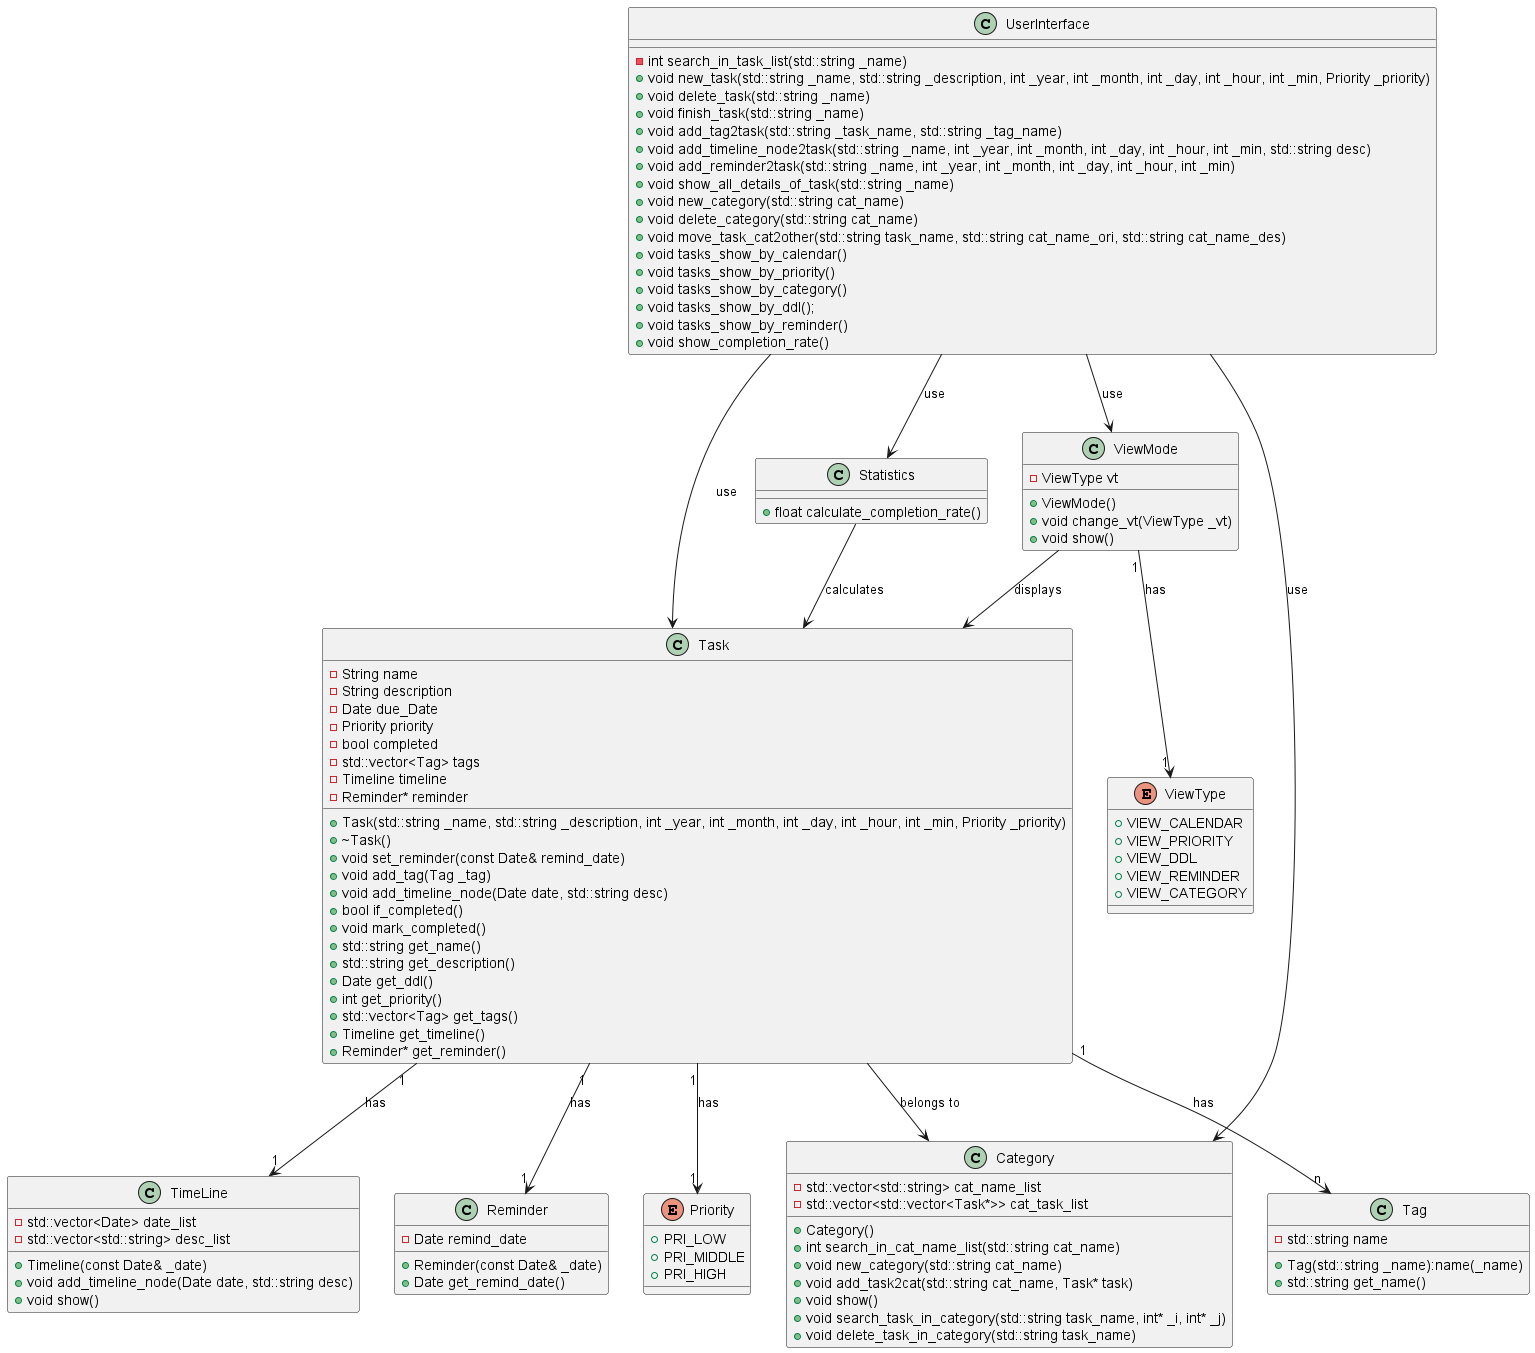

The diagram above was rendered by PlantUML. Its source (embedded in the PNG):
@startuml

enum Priority{
    +PRI_LOW
	+PRI_MIDDLE
	+PRI_HIGH
}

class Task {
    - String name
    - String description
    - Date due_Date
    - Priority priority
    - bool completed
    - std::vector<Tag> tags
	- Timeline timeline
	- Reminder* reminder
    + Task(std::string _name, std::string _description, int _year, int _month, int _day, int _hour, int _min, Priority _priority)
	+ ~Task()
	+ void set_reminder(const Date& remind_date)
	+ void add_tag(Tag _tag)
	+ void add_timeline_node(Date date, std::string desc)
	+ bool if_completed()
	+ void mark_completed()
	+ std::string get_name()
	+ std::string get_description()
	+ Date get_ddl()
	+ int get_priority()
	+ std::vector<Tag> get_tags()
	+ Timeline get_timeline()
	+ Reminder* get_reminder()
}

class Category {
    - std::vector<std::string> cat_name_list
	- std::vector<std::vector<Task*>> cat_task_list
	+ Category()
	+ int search_in_cat_name_list(std::string cat_name)
	+ void new_category(std::string cat_name)
	+ void add_task2cat(std::string cat_name, Task* task)
	+ void show()
	+ void search_task_in_category(std::string task_name, int* _i, int* _j)
	+ void delete_task_in_category(std::string task_name)
}

class Tag {
    - std::string name
	+ Tag(std::string _name):name(_name) 
	+ std::string get_name() 
}

class TimeLine {
    - std::vector<Date> date_list
	- std::vector<std::string> desc_list
	+ Timeline(const Date& _date)
	+ void add_timeline_node(Date date, std::string desc)
	+ void show()
}

class Reminder {
    - Date remind_date
	+ Reminder(const Date& _date)
	+ Date get_remind_date()
}

enum ViewType{
	+ VIEW_CALENDAR
	+ VIEW_PRIORITY
	+ VIEW_DDL
	+ VIEW_REMINDER
	+ VIEW_CATEGORY
}

class ViewMode {
    - ViewType vt                     
	+ ViewMode()
	+ void change_vt(ViewType _vt)
	+ void show()
}

class Statistics {
    + float calculate_completion_rate()
}

class UserInterface {
    - int search_in_task_list(std::string _name)
    + void new_task(std::string _name, std::string _description, int _year, int _month, int _day, int _hour, int _min, Priority _priority)
	+ void delete_task(std::string _name)
	+ void finish_task(std::string _name)
	+ void add_tag2task(std::string _task_name, std::string _tag_name)
	+ void add_timeline_node2task(std::string _name, int _year, int _month, int _day, int _hour, int _min, std::string desc)
	+ void add_reminder2task(std::string _name, int _year, int _month, int _day, int _hour, int _min)
	+ void show_all_details_of_task(std::string _name)
	+ void new_category(std::string cat_name)
	+ void delete_category(std::string cat_name)
	+ void move_task_cat2other(std::string task_name, std::string cat_name_ori, std::string cat_name_des)
	+ void tasks_show_by_calendar()
	+ void tasks_show_by_priority()
	+ void tasks_show_by_category()
	+ void tasks_show_by_ddl();
	+ void tasks_show_by_reminder()
	+ void show_completion_rate()
}

Task --> Category : belongs to
Task "1" --> "1" Priority : has
Task "1" --> "1" Reminder : has
Task "1" --> "1" TimeLine : has
Task "1" --> "n" Tag : has
ViewMode "1" --> "1" ViewType : has
ViewMode --> Task : displays
Statistics --> Task : calculates 

UserInterface --> Task : use
UserInterface --> Category : use
UserInterface --> ViewMode : use
UserInterface --> Statistics : use


@enduml